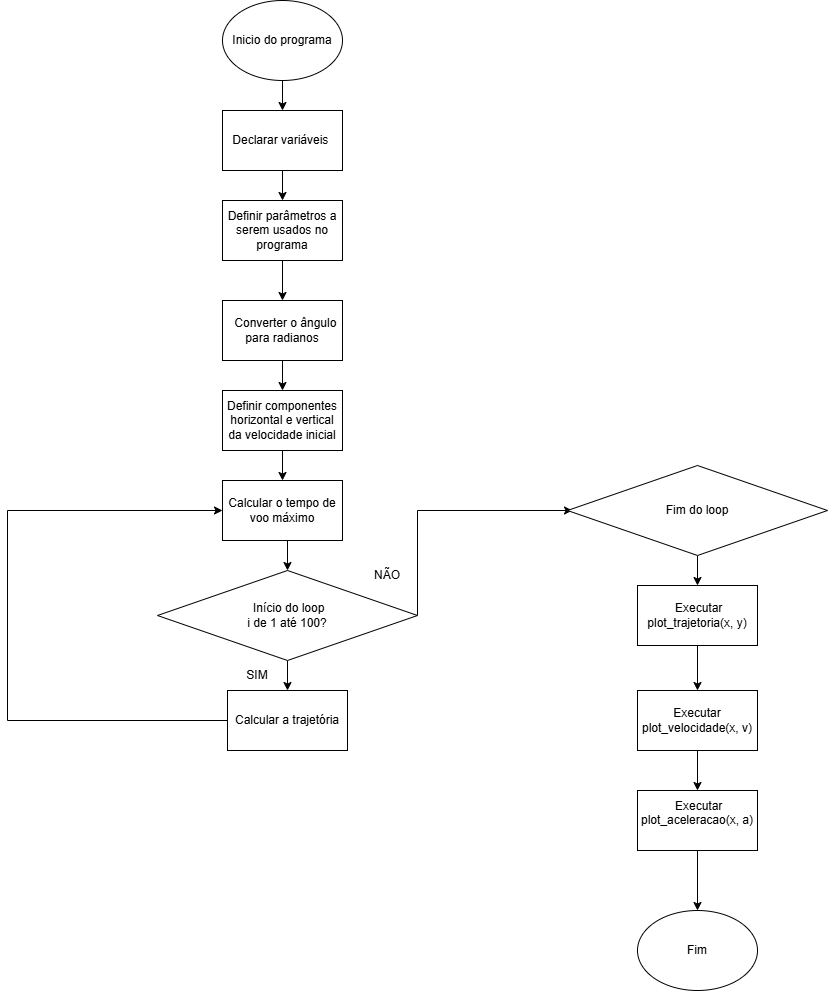

The diagram above was exported from draw.io. Its source (the exported page's mxGraphModel, read from the mxfile embedded in the PNG):
<mxGraphModel dx="1729" dy="1022" grid="1" gridSize="10" guides="1" tooltips="1" connect="1" arrows="1" fold="1" page="1" pageScale="1" pageWidth="850" pageHeight="1100" background="#FFFFFF" math="0" shadow="0">
  <root>
    <mxCell id="0" />
    <mxCell id="1" parent="0" />
    <mxCell id="WZLdzZnbT_7ciG_8eHew-1" value="" style="edgeStyle=orthogonalEdgeStyle;rounded=0;orthogonalLoop=1;jettySize=auto;html=1;" edge="1" parent="1" source="WZLdzZnbT_7ciG_8eHew-2" target="WZLdzZnbT_7ciG_8eHew-4">
      <mxGeometry relative="1" as="geometry" />
    </mxCell>
    <mxCell id="WZLdzZnbT_7ciG_8eHew-2" value="Inicio do programa" style="ellipse;whiteSpace=wrap;html=1;" vertex="1" parent="1">
      <mxGeometry x="235" y="10" width="120" height="80" as="geometry" />
    </mxCell>
    <mxCell id="WZLdzZnbT_7ciG_8eHew-3" value="" style="edgeStyle=orthogonalEdgeStyle;rounded=0;orthogonalLoop=1;jettySize=auto;html=1;" edge="1" parent="1" source="WZLdzZnbT_7ciG_8eHew-4" target="WZLdzZnbT_7ciG_8eHew-6">
      <mxGeometry relative="1" as="geometry" />
    </mxCell>
    <mxCell id="WZLdzZnbT_7ciG_8eHew-4" value="Declarar variáveis&amp;nbsp;" style="rounded=0;whiteSpace=wrap;html=1;" vertex="1" parent="1">
      <mxGeometry x="235" y="120" width="120" height="60" as="geometry" />
    </mxCell>
    <mxCell id="WZLdzZnbT_7ciG_8eHew-5" value="" style="edgeStyle=orthogonalEdgeStyle;rounded=0;orthogonalLoop=1;jettySize=auto;html=1;" edge="1" parent="1" source="WZLdzZnbT_7ciG_8eHew-6" target="WZLdzZnbT_7ciG_8eHew-8">
      <mxGeometry relative="1" as="geometry" />
    </mxCell>
    <mxCell id="WZLdzZnbT_7ciG_8eHew-6" value="&lt;div&gt;Definir parâmetros a serem usados no programa&lt;/div&gt;" style="rounded=0;whiteSpace=wrap;html=1;" vertex="1" parent="1">
      <mxGeometry x="235" y="210" width="120" height="60" as="geometry" />
    </mxCell>
    <mxCell id="WZLdzZnbT_7ciG_8eHew-7" value="" style="edgeStyle=orthogonalEdgeStyle;rounded=0;orthogonalLoop=1;jettySize=auto;html=1;" edge="1" parent="1" source="WZLdzZnbT_7ciG_8eHew-8" target="WZLdzZnbT_7ciG_8eHew-11">
      <mxGeometry relative="1" as="geometry" />
    </mxCell>
    <mxCell id="WZLdzZnbT_7ciG_8eHew-8" value="&lt;div&gt;&amp;nbsp; Converter o ângulo para radianos&lt;/div&gt;" style="rounded=0;whiteSpace=wrap;html=1;" vertex="1" parent="1">
      <mxGeometry x="235" y="310" width="120" height="60" as="geometry" />
    </mxCell>
    <mxCell id="WZLdzZnbT_7ciG_8eHew-9" value="&lt;div&gt;Definir componentes horizontal e vertical da velocidade inicial&lt;/div&gt;" style="rounded=0;whiteSpace=wrap;html=1;" vertex="1" parent="1">
      <mxGeometry x="235" y="400" width="120" height="60" as="geometry" />
    </mxCell>
    <mxCell id="WZLdzZnbT_7ciG_8eHew-10" value="" style="edgeStyle=orthogonalEdgeStyle;rounded=0;orthogonalLoop=1;jettySize=auto;html=1;" edge="1" parent="1" source="WZLdzZnbT_7ciG_8eHew-11" target="WZLdzZnbT_7ciG_8eHew-14">
      <mxGeometry relative="1" as="geometry" />
    </mxCell>
    <mxCell id="WZLdzZnbT_7ciG_8eHew-11" value="&lt;div&gt;Definir componentes horizontal e vertical da velocidade inicial&lt;/div&gt;" style="rounded=0;whiteSpace=wrap;html=1;" vertex="1" parent="1">
      <mxGeometry x="235" y="400" width="120" height="60" as="geometry" />
    </mxCell>
    <mxCell id="WZLdzZnbT_7ciG_8eHew-12" value="" style="edgeStyle=orthogonalEdgeStyle;rounded=0;orthogonalLoop=1;jettySize=auto;html=1;exitX=1;exitY=0.5;exitDx=0;exitDy=0;" edge="1" parent="1" source="WZLdzZnbT_7ciG_8eHew-17">
      <mxGeometry relative="1" as="geometry">
        <mxPoint x="430" y="620.74" as="sourcePoint" />
        <mxPoint x="584.9999999999998" y="520" as="targetPoint" />
        <Array as="points">
          <mxPoint x="430" y="520" />
        </Array>
      </mxGeometry>
    </mxCell>
    <mxCell id="WZLdzZnbT_7ciG_8eHew-13" value="" style="edgeStyle=orthogonalEdgeStyle;rounded=0;orthogonalLoop=1;jettySize=auto;html=1;exitX=0.5;exitY=1;exitDx=0;exitDy=0;" edge="1" parent="1" source="WZLdzZnbT_7ciG_8eHew-14" target="WZLdzZnbT_7ciG_8eHew-17">
      <mxGeometry relative="1" as="geometry">
        <Array as="points">
          <mxPoint x="300" y="550" />
        </Array>
      </mxGeometry>
    </mxCell>
    <mxCell id="WZLdzZnbT_7ciG_8eHew-14" value="&lt;div&gt;Calcular o tempo de voo máximo&lt;/div&gt;" style="rounded=0;whiteSpace=wrap;html=1;" vertex="1" parent="1">
      <mxGeometry x="235" y="490" width="120" height="60" as="geometry" />
    </mxCell>
    <mxCell id="WZLdzZnbT_7ciG_8eHew-15" value="&lt;div&gt;Calcular a trajetória&lt;/div&gt;" style="rounded=0;whiteSpace=wrap;html=1;" vertex="1" parent="1">
      <mxGeometry x="240" y="700" width="120" height="60" as="geometry" />
    </mxCell>
    <mxCell id="WZLdzZnbT_7ciG_8eHew-16" value="" style="edgeStyle=orthogonalEdgeStyle;rounded=0;orthogonalLoop=1;jettySize=auto;html=1;" edge="1" parent="1" source="WZLdzZnbT_7ciG_8eHew-17" target="WZLdzZnbT_7ciG_8eHew-15">
      <mxGeometry relative="1" as="geometry" />
    </mxCell>
    <mxCell id="WZLdzZnbT_7ciG_8eHew-17" value="&amp;nbsp;Início do loop&lt;br&gt;i de 1 até 100?" style="rhombus;whiteSpace=wrap;html=1;" vertex="1" parent="1">
      <mxGeometry x="170" y="580" width="260" height="90" as="geometry" />
    </mxCell>
    <mxCell id="WZLdzZnbT_7ciG_8eHew-18" value="" style="edgeStyle=orthogonalEdgeStyle;rounded=0;orthogonalLoop=1;jettySize=auto;html=1;" edge="1" parent="1" source="WZLdzZnbT_7ciG_8eHew-19" target="WZLdzZnbT_7ciG_8eHew-21">
      <mxGeometry relative="1" as="geometry" />
    </mxCell>
    <mxCell id="WZLdzZnbT_7ciG_8eHew-19" value="Fim do loop" style="rhombus;whiteSpace=wrap;html=1;" vertex="1" parent="1">
      <mxGeometry x="580" y="475" width="260" height="90" as="geometry" />
    </mxCell>
    <mxCell id="WZLdzZnbT_7ciG_8eHew-20" value="" style="edgeStyle=orthogonalEdgeStyle;rounded=0;orthogonalLoop=1;jettySize=auto;html=1;" edge="1" parent="1" source="WZLdzZnbT_7ciG_8eHew-21" target="WZLdzZnbT_7ciG_8eHew-23">
      <mxGeometry relative="1" as="geometry" />
    </mxCell>
    <mxCell id="WZLdzZnbT_7ciG_8eHew-21" value="&amp;nbsp;Executar plot_trajetoria(x, y)" style="rounded=0;whiteSpace=wrap;html=1;" vertex="1" parent="1">
      <mxGeometry x="650" y="595" width="120" height="60" as="geometry" />
    </mxCell>
    <mxCell id="WZLdzZnbT_7ciG_8eHew-22" value="" style="edgeStyle=orthogonalEdgeStyle;rounded=0;orthogonalLoop=1;jettySize=auto;html=1;" edge="1" parent="1" source="WZLdzZnbT_7ciG_8eHew-23" target="WZLdzZnbT_7ciG_8eHew-25">
      <mxGeometry relative="1" as="geometry" />
    </mxCell>
    <mxCell id="WZLdzZnbT_7ciG_8eHew-23" value="Executar&lt;br&gt;plot_velocidade(x, v)" style="rounded=0;whiteSpace=wrap;html=1;" vertex="1" parent="1">
      <mxGeometry x="650" y="700" width="120" height="60" as="geometry" />
    </mxCell>
    <mxCell id="WZLdzZnbT_7ciG_8eHew-24" value="" style="edgeStyle=orthogonalEdgeStyle;rounded=0;orthogonalLoop=1;jettySize=auto;html=1;" edge="1" parent="1" source="WZLdzZnbT_7ciG_8eHew-25" target="WZLdzZnbT_7ciG_8eHew-26">
      <mxGeometry relative="1" as="geometry" />
    </mxCell>
    <mxCell id="WZLdzZnbT_7ciG_8eHew-25" value="&lt;div&gt;&amp;nbsp;Executar&lt;br&gt;plot_aceleracao(x, a)&lt;/div&gt;&lt;div&gt;&lt;br&gt;&lt;/div&gt;" style="rounded=0;whiteSpace=wrap;html=1;" vertex="1" parent="1">
      <mxGeometry x="650" y="800" width="120" height="60" as="geometry" />
    </mxCell>
    <mxCell id="WZLdzZnbT_7ciG_8eHew-26" value="Fim" style="ellipse;whiteSpace=wrap;html=1;" vertex="1" parent="1">
      <mxGeometry x="650" y="920" width="120" height="80" as="geometry" />
    </mxCell>
    <mxCell id="WZLdzZnbT_7ciG_8eHew-27" value="" style="endArrow=classic;html=1;rounded=0;exitX=0;exitY=0.5;exitDx=0;exitDy=0;entryX=0;entryY=0.5;entryDx=0;entryDy=0;" edge="1" parent="1" source="WZLdzZnbT_7ciG_8eHew-15" target="WZLdzZnbT_7ciG_8eHew-14">
      <mxGeometry width="50" height="50" relative="1" as="geometry">
        <mxPoint x="170" y="720" as="sourcePoint" />
        <mxPoint x="20" y="490" as="targetPoint" />
        <Array as="points">
          <mxPoint x="20" y="730" />
          <mxPoint x="20" y="520" />
        </Array>
      </mxGeometry>
    </mxCell>
    <mxCell id="WZLdzZnbT_7ciG_8eHew-28" value="SIM" style="text;html=1;align=center;verticalAlign=middle;whiteSpace=wrap;rounded=0;" vertex="1" parent="1">
      <mxGeometry x="240" y="670" width="60" height="30" as="geometry" />
    </mxCell>
    <mxCell id="WZLdzZnbT_7ciG_8eHew-29" value="NÃO" style="text;html=1;align=center;verticalAlign=middle;whiteSpace=wrap;rounded=0;" vertex="1" parent="1">
      <mxGeometry x="370" y="570" width="60" height="30" as="geometry" />
    </mxCell>
  </root>
</mxGraphModel>